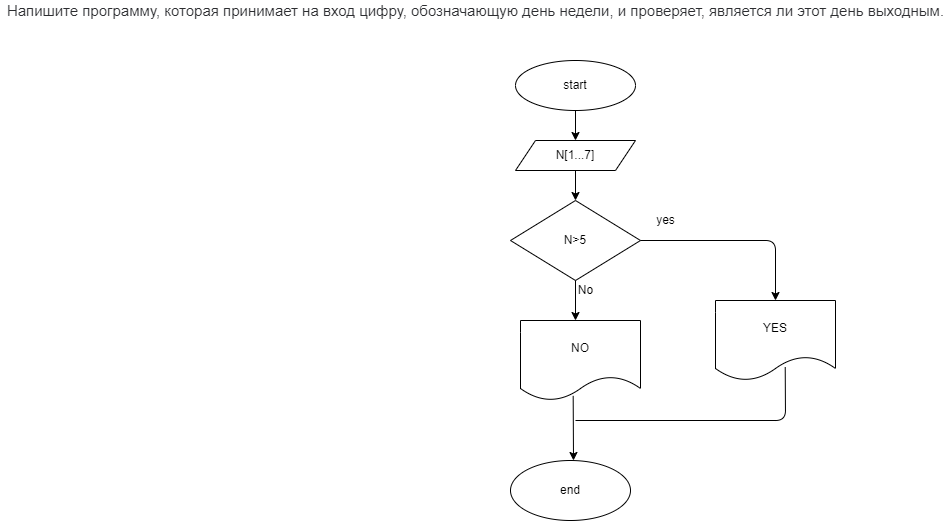

The diagram above was exported from draw.io. Its source (the exported page's mxGraphModel, read from the mxfile embedded in the PNG):
<mxGraphModel dx="1391" dy="422" grid="1" gridSize="10" guides="1" tooltips="1" connect="1" arrows="1" fold="1" page="1" pageScale="1" pageWidth="827" pageHeight="1169" math="0" shadow="0">
  <root>
    <mxCell id="0" />
    <mxCell id="1" parent="0" />
    <mxCell id="2" value="&lt;span style=&quot;color: rgb(44 , 45 , 48) ; font-family: &amp;#34;roboto&amp;#34; , &amp;#34;san francisco&amp;#34; , &amp;#34;helvetica neue&amp;#34; , &amp;#34;helvetica&amp;#34; , &amp;#34;arial&amp;#34; ; font-size: 15px ; background-color: rgb(255 , 255 , 255)&quot;&gt;Напишите программу, которая принимает на вход цифру, обозначающую день недели, и проверяет, является ли этот день выходным.&lt;/span&gt;" style="text;html=1;align=center;verticalAlign=middle;resizable=0;points=[];autosize=1;strokeColor=none;fillColor=none;" vertex="1" parent="1">
      <mxGeometry x="-315" y="20" width="950" height="20" as="geometry" />
    </mxCell>
    <mxCell id="3" value="start" style="ellipse;whiteSpace=wrap;html=1;" vertex="1" parent="1">
      <mxGeometry x="200" y="80" width="120" height="50" as="geometry" />
    </mxCell>
    <mxCell id="4" value="N[1...7]" style="shape=parallelogram;perimeter=parallelogramPerimeter;whiteSpace=wrap;html=1;fixedSize=1;" vertex="1" parent="1">
      <mxGeometry x="200" y="160" width="120" height="30" as="geometry" />
    </mxCell>
    <mxCell id="5" value="" style="endArrow=classic;html=1;exitX=0.5;exitY=1;exitDx=0;exitDy=0;entryX=0.5;entryY=0;entryDx=0;entryDy=0;" edge="1" parent="1" source="3" target="4">
      <mxGeometry width="50" height="50" relative="1" as="geometry">
        <mxPoint x="270" y="240" as="sourcePoint" />
        <mxPoint x="320" y="190" as="targetPoint" />
      </mxGeometry>
    </mxCell>
    <mxCell id="6" value="" style="endArrow=classic;html=1;exitX=0.5;exitY=1;exitDx=0;exitDy=0;" edge="1" parent="1" source="4">
      <mxGeometry width="50" height="50" relative="1" as="geometry">
        <mxPoint x="260" y="200" as="sourcePoint" />
        <mxPoint x="260" y="220" as="targetPoint" />
      </mxGeometry>
    </mxCell>
    <mxCell id="7" value="N&amp;gt;5" style="rhombus;whiteSpace=wrap;html=1;" vertex="1" parent="1">
      <mxGeometry x="195" y="220" width="130" height="80" as="geometry" />
    </mxCell>
    <mxCell id="8" value="" style="endArrow=classic;html=1;exitX=1;exitY=0.5;exitDx=0;exitDy=0;entryX=0.5;entryY=0;entryDx=0;entryDy=0;" edge="1" parent="1" source="7" target="11">
      <mxGeometry width="50" height="50" relative="1" as="geometry">
        <mxPoint x="270" y="240" as="sourcePoint" />
        <mxPoint x="400" y="260" as="targetPoint" />
        <Array as="points">
          <mxPoint x="460" y="260" />
        </Array>
      </mxGeometry>
    </mxCell>
    <mxCell id="9" value="" style="endArrow=classic;html=1;exitX=0.5;exitY=1;exitDx=0;exitDy=0;" edge="1" parent="1" source="7">
      <mxGeometry width="50" height="50" relative="1" as="geometry">
        <mxPoint x="270" y="240" as="sourcePoint" />
        <mxPoint x="260" y="340" as="targetPoint" />
      </mxGeometry>
    </mxCell>
    <mxCell id="10" value="yes" style="text;html=1;align=center;verticalAlign=middle;resizable=0;points=[];autosize=1;strokeColor=none;fillColor=none;" vertex="1" parent="1">
      <mxGeometry x="335" y="230" width="30" height="20" as="geometry" />
    </mxCell>
    <mxCell id="11" value="YES" style="shape=document;whiteSpace=wrap;html=1;boundedLbl=1;" vertex="1" parent="1">
      <mxGeometry x="400" y="320" width="120" height="80" as="geometry" />
    </mxCell>
    <mxCell id="12" value="No" style="text;html=1;align=center;verticalAlign=middle;resizable=0;points=[];autosize=1;strokeColor=none;fillColor=none;" vertex="1" parent="1">
      <mxGeometry x="255" y="300" width="30" height="20" as="geometry" />
    </mxCell>
    <mxCell id="13" value="NO" style="shape=document;whiteSpace=wrap;html=1;boundedLbl=1;" vertex="1" parent="1">
      <mxGeometry x="205" y="340" width="120" height="80" as="geometry" />
    </mxCell>
    <mxCell id="14" value="" style="endArrow=classic;html=1;exitX=0.439;exitY=0.942;exitDx=0;exitDy=0;exitPerimeter=0;" edge="1" parent="1" source="13">
      <mxGeometry width="50" height="50" relative="1" as="geometry">
        <mxPoint x="270" y="340" as="sourcePoint" />
        <mxPoint x="258" y="480" as="targetPoint" />
      </mxGeometry>
    </mxCell>
    <mxCell id="15" value="" style="endArrow=none;html=1;exitX=0.581;exitY=0.833;exitDx=0;exitDy=0;exitPerimeter=0;" edge="1" parent="1" source="11">
      <mxGeometry width="50" height="50" relative="1" as="geometry">
        <mxPoint x="270" y="340" as="sourcePoint" />
        <mxPoint x="260" y="440" as="targetPoint" />
        <Array as="points">
          <mxPoint x="470" y="440" />
        </Array>
      </mxGeometry>
    </mxCell>
    <mxCell id="16" value="end" style="ellipse;whiteSpace=wrap;html=1;" vertex="1" parent="1">
      <mxGeometry x="195" y="480" width="120" height="60" as="geometry" />
    </mxCell>
  </root>
</mxGraphModel>